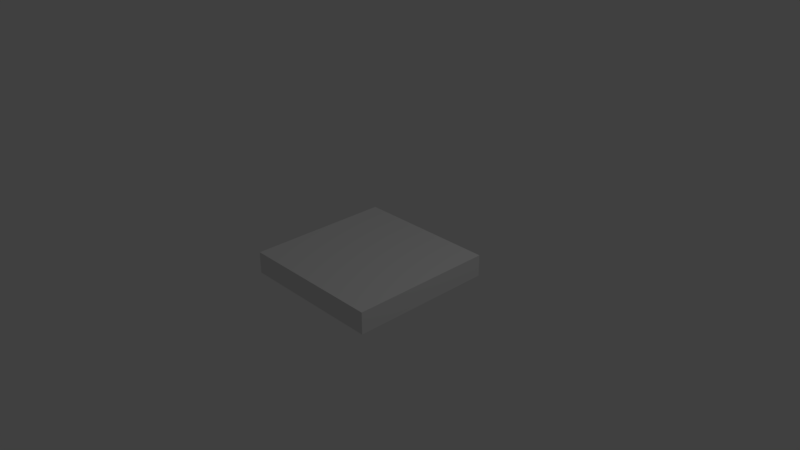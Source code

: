 # Source: ceiling_light.blend  (saved by Blender 2.78.0; exported with 4.5.12 LTS)
import bpy
from mathutils import Matrix  # noqa: F401  (used for matrix-valued properties, if any)

bpy.ops.wm.read_factory_settings(use_empty=True)
scene = bpy.context.scene
scene.name = 'Scene'

# ---- collections
col_collection_1 = bpy.data.collections.new('Collection 1'); scene.collection.children.link(col_collection_1)

# ---- materials (node trees are filled in below, after node groups)
mat_material_001 = bpy.data.materials.new('Material.001')
mat_material_001.alpha_threshold = 0.0
mat_material_001.roughness = 0.5
mat_material_001.line_color = (0.0, 0.0, 0.0, 1.0)
mat_material_002 = bpy.data.materials.new('Material.002')
mat_material_002.alpha_threshold = 0.0
mat_material_002.roughness = 0.5

# ---- material node trees
mat_material_002.use_nodes = True; mat_material_002.node_tree.nodes.clear()
_N = mat_material_002.node_tree.nodes; _L = mat_material_002.node_tree.links
n0 = _N.new('ShaderNodeOutputMaterial'); n0.name = 'Material Output'; n0.location = (300, 300)
n1 = _N.new('ShaderNodeBsdfDiffuse'); n1.name = 'Diffuse BSDF'; n1.location = (10, 300)
_L.new(n1.outputs[0], n0.inputs[0])
n0.is_active_output = True

# ---- world
world_world = bpy.data.worlds.new('World'); scene.world = world_world
world_world.color = (0.05088, 0.05088, 0.05088)
world_world.use_sun_shadow = False
world_world.sun_shadow_jitter_overblur = 0.0
world_world.cycles.sampling_method = 'MANUAL'

# ---- cameras
cam_camera = bpy.data.cameras.new('Camera')
cam_camera.clip_end = 100.0
cam_camera.lens = 35.0
cam_camera.sensor_width = 32.0
cam_camera.sensor_height = 18.0
cam_camera.ortho_scale = 7.314
cam_camera.dof.focus_distance = 0.0

# ---- lights
light_lamp = bpy.data.lights.new('Lamp', 'POINT')
light_lamp.transmission_factor = 0.0
light_lamp.cutoff_distance = 30.0
light_lamp.energy = 100.0
light_lamp.shadow_buffer_clip_start = 1.001
light_lamp.shadow_soft_size = 0.1
light_lamp.shadow_maximum_resolution = 0.006
light_lamp.use_absolute_resolution = True

# ---- meshes
me_cube = bpy.data.meshes.new('Cube')
me_cube.from_pydata([(0.8653, 0.8653, -0.3), (0.8653, -0.8653, -0.3), (-0.8653, -0.8653, -0.3), (-0.8653, 0.8653, -0.3), (1.0, 1.0, -5.96e-08), (1.0, -1.0, -5.96e-08), (-1.0, -1.0, -5.96e-08), (-1.0, 1.0, -5.96e-08), (1.0, 1.0, -0.3), (1.0, -1.0, -0.3), (-1.0, 1.0, -0.3), (-1.0, -1.0, -0.3), (0.8653, 0.8653, -0.2), (0.8653, -0.8653, -0.2), (-0.8653, 0.8653, -0.2), (-0.8653, -0.8653, -0.2)], [], [(2, 3, 14, 15), (4, 7, 6, 5), (8, 4, 5, 9), (9, 5, 6, 11), (11, 6, 7, 10), (4, 8, 10, 7), (1, 0, 8, 9), (0, 3, 10, 8), (2, 1, 9, 11), (3, 2, 11, 10), (12, 13, 15, 14), (3, 0, 12, 14), (1, 2, 15, 13), (0, 1, 13, 12)])
me_cube.polygons.foreach_set('material_index', [0, 0, 0, 0, 0, 0, 0, 0, 0, 0, 1, 0, 0, 0])
me_cube.materials.append(mat_material_001)
me_cube.materials.append(mat_material_002)
me_cube.use_remesh_preserve_volume = False
me_cube.use_remesh_preserve_attributes = False
me_cube.use_mirror_vertex_groups = False
me_cube.update()

# ---- objects
ob_cube = bpy.data.objects.new('Cube', me_cube)
ob_lamp = bpy.data.objects.new('Lamp', light_lamp)
ob_camera = bpy.data.objects.new('Camera', cam_camera)

# ---- transforms, parenting, visibility, modifiers, constraints
ob_cube.location = (0.0, 0.0, 0.0)
ob_cube.lock_rotations_4d = False
ob_cube.empty_display_type = 'ARROWS'
ob_cube.lineart.crease_threshold = 0.0
ob_lamp.location = (4.076, 1.005, 5.904)
ob_lamp.rotation_euler = (0.6503, 0.05522, 1.866)
ob_lamp.lock_rotations_4d = False
ob_lamp.empty_display_type = 'ARROWS'
ob_lamp.color = (0.0, 0.0, 0.0, 0.0)
ob_lamp.lineart.crease_threshold = 0.0
ob_camera.location = (7.481, -6.508, 5.344)
ob_camera.rotation_euler = (1.109, 0.0, 0.8149)
ob_camera.lock_rotations_4d = False
ob_camera.empty_display_type = 'ARROWS'
ob_camera.color = (0.0, 0.0, 0.0, 0.0)
ob_camera.display_type = 'WIRE'
ob_camera.lineart.crease_threshold = 0.0

# ---- collection membership
col_collection_1.objects.link(ob_cube)
col_collection_1.objects.link(ob_lamp)
col_collection_1.objects.link(ob_camera)

# ---- scene / render settings (as saved in the file)
scene.camera = ob_camera
scene.frame_start = 1; scene.frame_end = 250; scene.frame_set(1)
scene.render.engine = 'CYCLES'
scene.render.resolution_percentage = 50
scene.render.dither_intensity = 0.0
scene.cycles.use_denoising = False
scene.cycles.samples = 128
scene.cycles.sampling_pattern = 'TABULATED_SOBOL'
scene.cycles.light_sampling_threshold = 0.0
scene.cycles.use_adaptive_sampling = False
scene.cycles.use_light_tree = False
scene.cycles.blur_glossy = 0.0
scene.cycles.sample_clamp_indirect = 0.0
scene.view_settings.view_transform = 'Standard'
bpy.context.view_layer.update()
